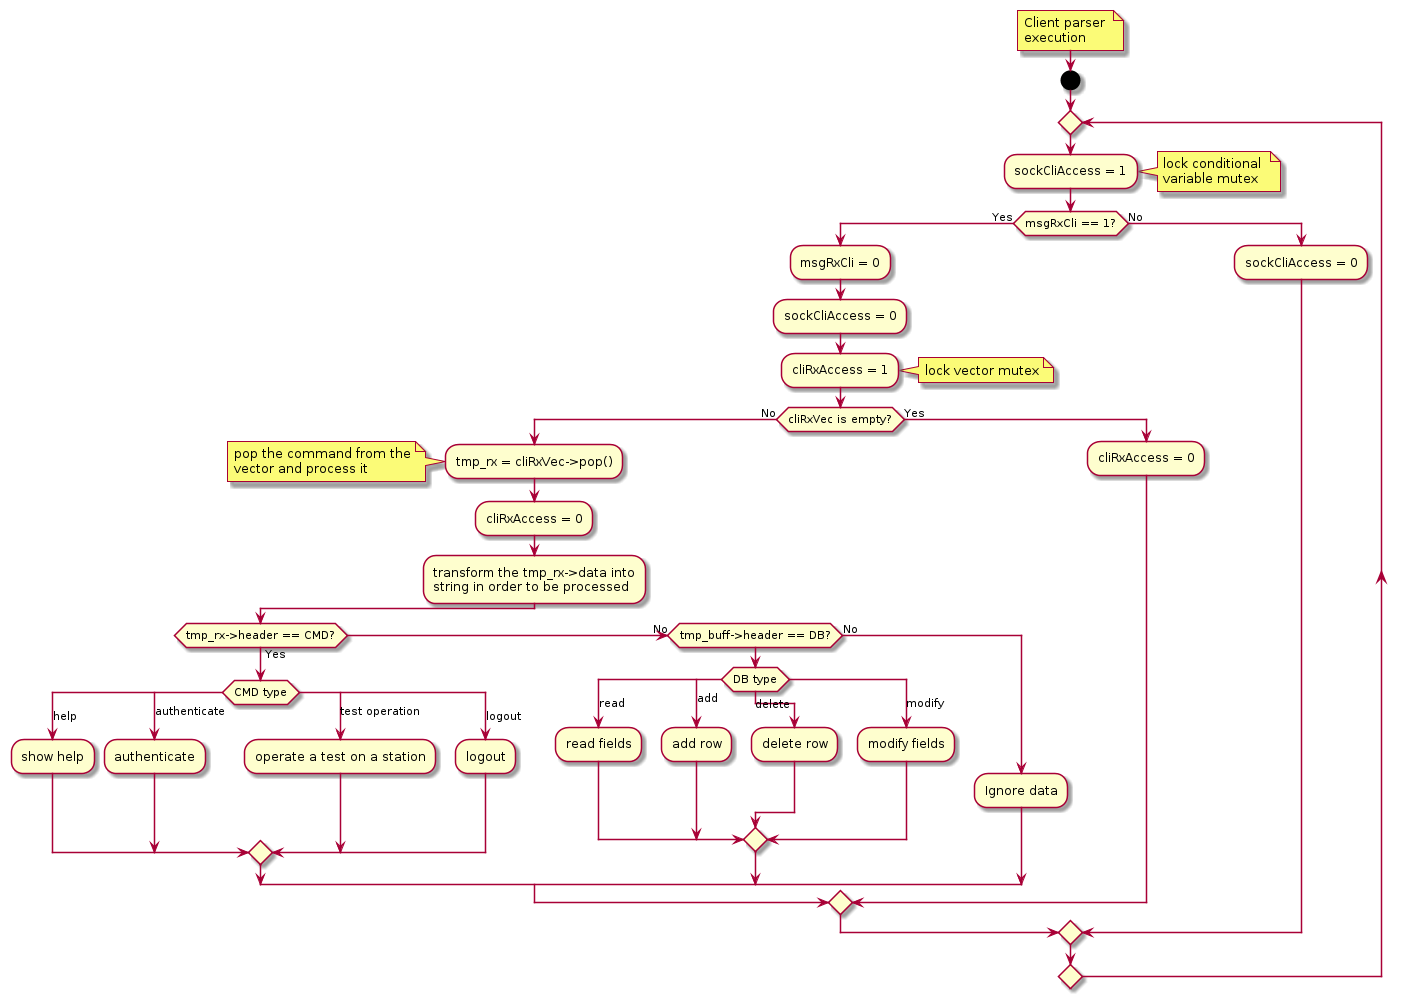

The diagram above was rendered by PlantUML. Its source (embedded in the PNG):
@startuml
'-----------------------
  note right
    Client parser 
    execution
  end note
'-----------------------
start
    repeat
        :sockCliAccess = 1;
        note right
            lock conditional 
            variable mutex
        end note
        if (msgRxCli == 1?) then (Yes)
            :msgRxCli = 0;
            :sockCliAccess = 0;
            :cliRxAccess = 1;
            note right
                lock vector mutex
            end note
            if (cliRxVec is empty?) then (No)
                :tmp_rx = cliRxVec->pop();
                note left
                    pop the command from the
                    vector and process it
                end note
                :cliRxAccess = 0;
                :transform the tmp_rx->data into
                string in order to be processed;
                if(tmp_rx->header == CMD?) then (Yes)
                    switch (CMD type)
                        case (help)
                            :show help;
                        case (authenticate)
                            :authenticate;
                        case (test operation)
                            :operate a test on a station;
                        case (logout)
                            :logout;
                    endswitch
                (No) elseif (tmp_buff->header == DB?)
                    switch (DB type)
                        case (read)
                            :read fields;
                        case (add)
                            :add row;
                        case (delete)
                            :delete row;
                        case (modify)
                            :modify fields;
                    endswitch
                else (No)
                    :Ignore data;
                endif
            else (Yes)
                :cliRxAccess = 0;
            endif
        else (No)
            :sockCliAccess = 0;
        endif
   repeat while()
 
'-----------------------
@enduml